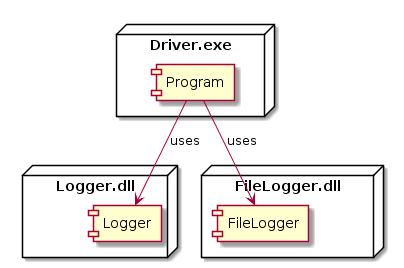

The diagram above was rendered by PlantUML. Its source (embedded in the PNG):
@startuml
node "Driver.exe" {
    [Program]
} 
node "Logger.dll" {
    [Logger]
} 
node "FileLogger.dll" {
    [FileLogger]
} 

[Program] -down-> [Logger] :uses
[Program] -down-> [FileLogger] :uses
@enduml